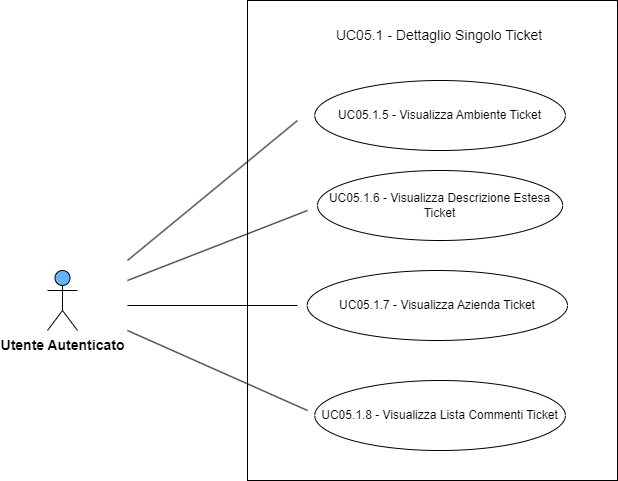

The diagram above was exported from draw.io. Its source (the exported page's mxGraphModel, read from the mxfile embedded in the PNG):
<mxGraphModel dx="1290" dy="534" grid="1" gridSize="10" guides="1" tooltips="1" connect="1" arrows="1" fold="1" page="1" pageScale="1" pageWidth="827" pageHeight="1169" math="0" shadow="0">
  <root>
    <mxCell id="0" />
    <mxCell id="1" parent="0" />
    <mxCell id="bDqoem24OqL495qCA2kM-1" value="&lt;b&gt;&lt;font style=&quot;font-size: 14px;&quot;&gt;Utente Autenticato&lt;/font&gt;&lt;/b&gt;" style="shape=umlActor;verticalLabelPosition=bottom;verticalAlign=top;html=1;outlineConnect=0;fillColor=#66B2FF;" parent="1" vertex="1">
      <mxGeometry x="60" y="350" width="30" height="60" as="geometry" />
    </mxCell>
    <mxCell id="bDqoem24OqL495qCA2kM-2" value="" style="html=1;whiteSpace=wrap;" parent="1" vertex="1">
      <mxGeometry x="260" y="80" width="370" height="480" as="geometry" />
    </mxCell>
    <mxCell id="bDqoem24OqL495qCA2kM-3" value="&lt;span style=&quot;font-size: 14px;&quot;&gt;UC05.1 - Dettaglio Singolo Ticket&lt;/span&gt;" style="text;html=1;strokeColor=none;fillColor=none;align=center;verticalAlign=middle;whiteSpace=wrap;rounded=0;" parent="1" vertex="1">
      <mxGeometry x="342.5" y="100" width="217.5" height="30" as="geometry" />
    </mxCell>
    <mxCell id="bDqoem24OqL495qCA2kM-4" value="UC05.1.6 - Visualizza Descrizione Estesa Ticket" style="ellipse;whiteSpace=wrap;html=1;" parent="1" vertex="1">
      <mxGeometry x="330" y="250" width="245.16" height="70" as="geometry" />
    </mxCell>
    <mxCell id="bDqoem24OqL495qCA2kM-6" value="" style="endArrow=none;html=1;rounded=0;" parent="1" edge="1">
      <mxGeometry width="50" height="50" relative="1" as="geometry">
        <mxPoint x="140" y="340" as="sourcePoint" />
        <mxPoint x="310" y="200" as="targetPoint" />
      </mxGeometry>
    </mxCell>
    <mxCell id="6Knu8CvZhFjIB558csZO-1" value="UC05.1.7 - Visualizza Azienda Ticket" style="ellipse;whiteSpace=wrap;html=1;" parent="1" vertex="1">
      <mxGeometry x="319.69" y="350" width="260.31" height="70" as="geometry" />
    </mxCell>
    <mxCell id="6Knu8CvZhFjIB558csZO-3" value="UC05.1.8 - Visualizza Lista Commenti Ticket" style="ellipse;whiteSpace=wrap;html=1;" parent="1" vertex="1">
      <mxGeometry x="327.27000000000004" y="460" width="250.62" height="70" as="geometry" />
    </mxCell>
    <mxCell id="6Knu8CvZhFjIB558csZO-5" value="" style="endArrow=none;html=1;rounded=0;" parent="1" edge="1">
      <mxGeometry width="50" height="50" relative="1" as="geometry">
        <mxPoint x="140" y="360" as="sourcePoint" />
        <mxPoint x="320" y="290" as="targetPoint" />
      </mxGeometry>
    </mxCell>
    <mxCell id="6Knu8CvZhFjIB558csZO-6" value="" style="endArrow=none;html=1;rounded=0;" parent="1" edge="1">
      <mxGeometry width="50" height="50" relative="1" as="geometry">
        <mxPoint x="140" y="410" as="sourcePoint" />
        <mxPoint x="320" y="490" as="targetPoint" />
      </mxGeometry>
    </mxCell>
    <mxCell id="zFQNws4IrQhHekWpBXWT-1" value="UC05.1.5 - Visualizza Ambiente Ticket" style="ellipse;whiteSpace=wrap;html=1;" vertex="1" parent="1">
      <mxGeometry x="327.27" y="160" width="250.62" height="70" as="geometry" />
    </mxCell>
    <mxCell id="zFQNws4IrQhHekWpBXWT-3" value="" style="endArrow=none;html=1;rounded=0;" edge="1" parent="1">
      <mxGeometry width="50" height="50" relative="1" as="geometry">
        <mxPoint x="140" y="385" as="sourcePoint" />
        <mxPoint x="310" y="385" as="targetPoint" />
      </mxGeometry>
    </mxCell>
  </root>
</mxGraphModel>